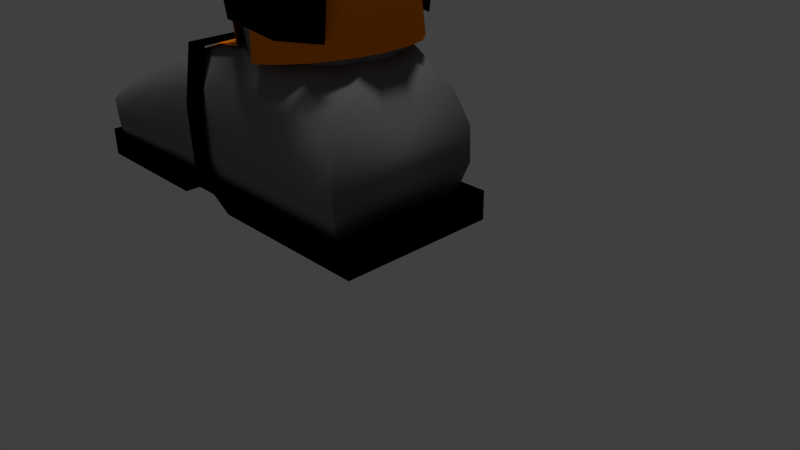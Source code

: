 # Source: SkiBoot_1.blend  (saved by Blender 2.69.0; exported with 4.5.12 LTS)
import bpy
from mathutils import Matrix  # noqa: F401  (used for matrix-valued properties, if any)

bpy.ops.wm.read_factory_settings(use_empty=True)
scene = bpy.context.scene
scene.name = 'Scene'

# ---- collections
col_collection_1 = bpy.data.collections.new('Collection 1'); scene.collection.children.link(col_collection_1)
col_collection_1.hide_render = True
col_collection_1.hide_viewport = True
col_collection_2 = bpy.data.collections.new('Collection 2'); scene.collection.children.link(col_collection_2)

# ---- materials (node trees are filled in below, after node groups)
mat_orange_001 = bpy.data.materials.new('Orange.001')
mat_orange_001.alpha_threshold = 0.0
mat_orange_001.use_transparent_shadow = False
mat_orange_001.diffuse_color = (1.0, 0.2429, 0.0, 1.0)
mat_orange_001.roughness = 0.5
mat_orange_001.specular_intensity = 0.0
mat_orange_001.line_color = (0.0, 0.0, 0.0, 1.0)
mat_black_000 = bpy.data.materials.new('Black.000')
mat_black_000.alpha_threshold = 0.0
mat_black_000.use_transparent_shadow = False
mat_black_000.diffuse_color = (0.0, 0.0, 0.0, 1.0)
mat_black_000.roughness = 0.5
mat_black_000.specular_intensity = 0.0
mat_black_000.line_color = (0.0, 0.0, 0.0, 1.0)
mat_grey_001 = bpy.data.materials.new('Grey.001')
mat_grey_001.alpha_threshold = 0.0
mat_grey_001.use_transparent_shadow = False
mat_grey_001.diffuse_color = (0.1945, 0.1931, 0.196, 1.0)
mat_grey_001.roughness = 0.5
mat_grey_001.specular_intensity = 0.0
mat_grey_001.line_color = (0.0, 0.0, 0.0, 1.0)

# ---- material node trees

# ---- world
world_world = bpy.data.worlds.new('World'); scene.world = world_world
world_world.color = (0.05088, 0.05088, 0.05088)
world_world.use_sun_shadow = False
world_world.sun_shadow_jitter_overblur = 0.0
world_world.cycles.sampling_method = 'MANUAL'
world_world.cycles.sample_map_resolution = 256

# ---- cameras
cam_camera = bpy.data.cameras.new('Camera')
cam_camera.clip_end = 100.0
cam_camera.lens = 35.0
cam_camera.sensor_width = 32.0
cam_camera.sensor_height = 18.0
cam_camera.ortho_scale = 7.314
cam_camera.dof.focus_distance = 0.0
cam_camera.dof.aperture_fstop = 128.0

# ---- lights
light_lamp = bpy.data.lights.new('Lamp', 'POINT')
light_lamp.transmission_factor = 0.0
light_lamp.cutoff_distance = 30.0
light_lamp.energy = 100.0
light_lamp.shadow_buffer_clip_start = 1.001
light_lamp.shadow_soft_size = 0.1
light_lamp.shadow_maximum_resolution = 0.006
light_lamp.use_absolute_resolution = True
light_lamp.cycles.use_multiple_importance_sampling = False
light_sun = bpy.data.lights.new('Sun', 'SUN')
light_sun.transmission_factor = 0.0
light_sun.angle = 0.1993
light_sun.energy = 1.0
light_sun.shadow_buffer_clip_start = 0.5
light_sun.shadow_soft_size = 0.1
light_sun.shadow_cascade_max_distance = 1000.0
light_sun.cycles.use_multiple_importance_sampling = False

# ---- meshes
me_plane = bpy.data.meshes.new('Plane')
me_plane.from_pydata([(-1.225, -0.9529, 1.68), (-1.193, 0.9251, 1.67), (0.09238, -1.017, -0.5805), (-0.05314, -1.017, -0.6386), (-0.387, -1.017, -0.6451), (-1.038, -1.017, -0.5935), (0.09901, 0.8867, -0.5009), (-0.04652, 0.8867, -0.5589), (-0.3804, 0.8867, -0.5654), (-1.026, 0.8867, -0.4728), (-1.262, 0.6667, 1.987), (-1.275, 0.3333, 2.188), (-1.271, -2.98e-08, 2.235), (-1.275, -0.3333, 2.188), (-1.26, -0.6667, 1.986), (-1.032, -0.8187, -0.3725), (-1.035, -0.3333, -0.0649), (-1.035, 2.98e-08, -0.03261), (-1.032, 0.3333, -0.06576), (-1.028, 0.6553, -0.3235), (-0.3547, -0.8187, -0.2571), (-0.3333, -0.3333, 0.0009855), (-0.3316, 2.98e-08, 0.02113), (-0.3389, 0.3333, -0.06684), (-0.3527, 0.6553, -0.2329), (-0.021, -0.8187, -0.2524), (-2.98e-08, -0.3333, 0.0), (0.002616, 2.98e-08, 0.03143), (-2.98e-08, 0.3333, 0.0), (-0.0123, 0.6553, -0.1478), (0.2031, -0.8187, -0.2918), (0.3146, -0.3333, 0.005809), (0.3345, 2.98e-08, 0.01457), (0.3104, 0.3333, -0.04468), (0.2087, 0.6553, -0.2244), (-1.081, -0.9913, 0.3905), (-1.091, 0.9022, 0.4678), (-1.107, -0.7577, 0.6681), (-1.092, -0.3333, 0.847), (-1.091, 5.871e-09, 0.8658), (-1.106, 0.3333, 0.8511), (-1.102, 0.6599, 0.7015), (-1.026, -1.012, -0.2212), (-1.033, 0.8898, -0.2868), (-1.042, -0.8065, -0.1664), (-1.067, -0.3333, 0.1234), (-1.069, 2.503e-08, 0.1537), (-1.063, 0.3333, 0.122), (-1.035, 0.6562, -0.1146), (-1.127, -0.9775, 0.8543), (-1.123, 0.9104, 0.9005), (-1.156, -0.7248, 1.142), (-1.152, -0.3333, 1.329), (-1.15, -7.01e-09, 1.358), (-1.152, 0.3333, 1.329), (-1.146, 0.6623, 1.162)], [], [(48, 19, 9, 43), (19, 24, 8, 9), (24, 29, 7, 8), (29, 34, 6, 7), (42, 5, 15, 44), (44, 15, 16, 45), (45, 16, 17, 46), (46, 17, 18, 47), (47, 18, 19, 48), (5, 4, 20, 15), (15, 20, 21, 16), (16, 21, 22, 17), (17, 22, 23, 18), (18, 23, 24, 19), (4, 3, 25, 20), (20, 25, 26, 21), (21, 26, 27, 22), (22, 27, 28, 23), (23, 28, 29, 24), (3, 2, 30, 25), (25, 30, 31, 26), (26, 31, 32, 27), (27, 32, 33, 28), (28, 33, 34, 29), (55, 41, 36, 50), (49, 35, 37, 51), (51, 37, 38, 52), (52, 38, 39, 53), (53, 39, 40, 54), (54, 40, 41, 55), (41, 48, 43, 36), (35, 42, 44, 37), (37, 44, 45, 38), (38, 45, 46, 39), (39, 46, 47, 40), (40, 47, 48, 41), (10, 55, 50, 1), (0, 49, 51, 14), (14, 51, 52, 13), (13, 52, 53, 12), (12, 53, 54, 11), (11, 54, 55, 10)])
me_plane.polygons.foreach_set('use_smooth', [True] * 42)
me_plane.materials.append(mat_orange_001)
me_plane.use_remesh_preserve_volume = False
me_plane.use_remesh_preserve_attributes = False
me_plane.use_mirror_vertex_groups = False
me_plane.update()
me_cube_006 = bpy.data.meshes.new('Cube.006')
me_cube_006.from_pydata([(-26.57, -0.3543, -1.0), (-23.95, 0.5044, -1.0), (-21.95, 0.5044, -1.0), (-27.57, -0.3543, -1.0), (-26.57, -0.3543, 1.0), (-23.95, 0.5044, 1.0), (-21.95, 0.5044, 1.0), (-27.57, -0.3543, 1.0), (-21.99, -0.4203, 1.0), (-4.365, -0.2985, 1.0), (-0.4213, 2.98e-08, 1.0), (-3.182, 0.3333, 1.0), (-5.965, 0.3838, 1.0), (-7.219, 0.3838, -1.0), (-4.435, 0.3333, -1.0), (-0.4213, -2.98e-08, -1.0), (-5.439, -0.2985, -1.0), (-21.99, -0.4203, -1.0), (-2.58, 0.3838, 1.0), (-1.182, 0.3333, 1.0), (1.579, -2.98e-08, 1.0), (-2.365, -0.2985, 1.0), (-21.97, -0.4565, 1.0), (-21.97, -0.4565, -1.0), (-3.439, -0.2985, -1.0), (1.579, 2.98e-08, -1.0), (-2.435, 0.3333, -1.0), (-3.833, 0.3838, -1.0), (-18.3, 0.5243, 1.0), (-16.3, 0.5243, -1.0), (-18.3, 0.5243, -1.0), (-16.3, 0.5243, 1.0), (-13.0, -0.4267, 1.0), (-13.55, -0.4267, -1.0), (-11.98, -0.4446, 1.0), (-12.53, -0.4446, -1.0)], [], [(28, 5, 1, 30), (5, 6, 2, 1), (22, 7, 3, 23), (7, 4, 0, 3), (30, 1, 2, 29), (31, 6, 5, 28), (4, 8, 17, 0), (32, 9, 16, 33), (9, 10, 15, 16), (10, 11, 14, 15), (11, 12, 13, 14), (31, 18, 27, 29), (18, 19, 26, 27), (19, 20, 25, 26), (20, 21, 24, 25), (34, 22, 23, 35), (0, 17, 23, 3), (33, 16, 24, 35), (16, 15, 25, 24), (15, 14, 26, 25), (14, 13, 27, 26), (7, 22, 8, 4), (34, 21, 9, 32), (21, 20, 10, 9), (20, 19, 11, 10), (19, 18, 12, 11), (12, 28, 30, 13), (13, 30, 29, 27), (18, 31, 28, 12), (6, 31, 29, 2), (8, 32, 33, 17), (21, 34, 35, 24), (17, 33, 35, 23), (22, 34, 32, 8)])
me_cube_006.materials.append(mat_black_000)
me_cube_006.use_remesh_preserve_volume = False
me_cube_006.use_remesh_preserve_attributes = False
me_cube_006.use_mirror_vertex_groups = False
me_cube_006.update()
me_cylinder_006 = bpy.data.meshes.new('Cylinder.006')
me_cylinder_006.from_pydata([(0.0, 1.0, -1.0), (0.0, 1.0, 1.0), (0.342, 0.9397, -1.0), (0.342, 0.9397, 1.0), (0.6428, 0.766, -1.0), (0.6428, 0.766, 1.0), (0.866, 0.5, -1.0), (0.866, 0.5, 1.0), (0.9848, 0.1736, -1.0), (0.9848, 0.1736, 1.0), (0.9848, -0.1736, -1.0), (0.9848, -0.1736, 1.0), (0.866, -0.5, -1.0), (0.866, -0.5, 1.0), (0.6428, -0.766, -1.0), (0.6428, -0.766, 1.0), (0.342, -0.9397, -1.0), (0.342, -0.9397, 1.0), (1.51e-07, -1.0, -1.0), (1.51e-07, -1.0, 1.0), (0.2003, 1.0, 0.02804), (0.4508, 0.9216, 0.1754), (0.6428, 0.766, 0.191), (0.866, 0.5, 0.191), (0.9848, 0.1736, 0.191), (0.9848, -0.1736, 0.191), (0.866, -0.5, 0.191), (0.6428, -0.766, 0.191), (0.4508, -0.9216, 0.1754), (0.2003, -1.0, 0.06657), (0.4508, 0.9216, -0.212), (0.6428, 0.766, -0.204), (0.866, 0.5, -0.204), (0.9848, 0.1736, -0.204), (0.9848, -0.1736, -0.204), (0.866, -0.5, -0.204), (0.6428, -0.766, -0.204), (0.4508, -0.9216, -0.212), (0.2003, -1.0, -0.1229), (0.2003, 1.0, -0.0844)], [], [(20, 1, 3, 21), (21, 3, 5, 22), (22, 5, 7, 23), (23, 7, 9, 24), (24, 9, 11, 25), (25, 11, 13, 26), (26, 13, 15, 27), (27, 15, 17, 28), (28, 17, 19, 29), (39, 20, 21, 30), (30, 21, 22, 31), (31, 22, 23, 32), (32, 23, 24, 33), (33, 24, 25, 34), (34, 25, 26, 35), (35, 26, 27, 36), (36, 27, 28, 37), (37, 28, 29, 38), (0, 39, 30, 2), (2, 30, 31, 4), (4, 31, 32, 6), (6, 32, 33, 8), (8, 33, 34, 10), (10, 34, 35, 12), (12, 35, 36, 14), (14, 36, 37, 16), (16, 37, 38, 18)])
me_cylinder_006.polygons.foreach_set('use_smooth', [True] * 27)
me_cylinder_006.materials.append(mat_orange_001)
me_cylinder_006.use_remesh_preserve_volume = False
me_cylinder_006.use_remesh_preserve_attributes = False
me_cylinder_006.use_mirror_vertex_groups = False
me_cylinder_006.update()
me_cylinder_004 = bpy.data.meshes.new('Cylinder.004')
me_cylinder_004.from_pydata([(0.0, 1.0, -1.0), (7.655e-09, 1.089, 1.0), (0.342, 0.9397, -1.0), (0.3724, 1.023, 1.0), (0.6428, 0.766, -1.0), (0.6999, 0.8342, 1.0), (0.866, 0.5, -1.0), (0.943, 0.5445, 1.0), (0.9848, 0.1736, -1.0), (1.072, 0.1891, 1.0), (0.9848, -0.1736, -1.0), (1.072, -0.1891, 1.0), (0.866, -0.5, -1.0), (0.943, -0.5445, 1.0), (0.6428, -0.766, -1.0), (0.6999, -0.8342, 1.0), (0.342, -0.9397, -1.0), (0.3724, -1.023, 1.0), (1.51e-07, -1.0, -1.0), (1.721e-07, -1.089, 1.0), (-0.342, -0.9397, -1.0), (-0.3724, -1.023, 1.0), (-0.6428, -0.766, -1.0), (-0.6999, -0.8342, 1.0), (-0.866, -0.5, -1.0), (-0.943, -0.5445, 1.0), (-0.9848, -0.1736, -1.0), (-1.072, -0.1891, 1.0), (-0.9848, 0.1736, -1.0), (-1.072, 0.1891, 1.0), (-0.866, 0.5, -1.0), (-0.943, 0.5445, 1.0), (-0.6428, 0.766, -1.0), (-0.6999, 0.8342, 1.0), (-0.342, 0.9397, -1.0), (-0.3724, 1.023, 1.0), (9.524e-09, 1.111, 0.7059), (0.3799, 1.044, 0.7059), (0.7139, 0.8508, 0.7059), (0.9618, 0.5553, 0.7059), (1.094, 0.1929, 0.7059), (1.094, -0.1929, 0.7059), (0.9618, -0.5553, 0.7059), (0.7139, -0.8508, 0.7059), (0.3799, -1.044, 0.7059), (1.772e-07, -1.111, 0.7059), (-0.3799, -1.044, 0.7059), (-0.7139, -0.8508, 0.7059), (-0.9618, -0.5553, 0.7059), (-1.094, -0.1929, 0.7059), (-1.094, 0.1929, 0.7059), (-0.9618, 0.5553, 0.7059), (-0.7139, 0.8508, 0.7059), (-0.3799, 1.044, 0.7059), (0.0, 0.792, -0.9865), (7.655e-09, 0.8811, 0.9847), (0.2709, 0.7443, -0.9865), (0.3013, 0.8279, 0.9847), (0.5091, 0.6067, -0.9865), (0.5663, 0.6749, 0.9847), (0.6859, 0.396, -0.9865), (0.763, 0.4405, 0.9847), (0.78, 0.1375, -0.9865), (0.8677, 0.153, 0.9847), (0.78, -0.1375, -0.9865), (0.8677, -0.153, 0.9847), (0.6859, -0.396, -0.9865), (0.763, -0.4405, 0.9847), (0.5091, -0.6067, -0.9865), (0.5663, -0.6749, 0.9847), (0.2709, -0.7443, -0.9865), (0.3013, -0.8279, 0.9847), (1.51e-07, -0.792, -0.9865), (1.721e-07, -0.8811, 0.9847), (-0.2709, -0.7443, -0.9865), (-0.3013, -0.8279, 0.9847), (-0.5091, -0.6067, -0.9865), (-0.5663, -0.6749, 0.9847), (-0.6859, -0.396, -0.9865), (-0.763, -0.4405, 0.9847), (-0.78, -0.1375, -0.9865), (-0.8677, -0.153, 0.9847), (-0.78, 0.1375, -0.9865), (-0.8677, 0.153, 0.9847), (-0.6859, 0.396, -0.9865), (-0.763, 0.4405, 0.9847), (-0.5091, 0.6067, -0.9865), (-0.5663, 0.6749, 0.9847), (-0.2709, 0.7443, -0.9865), (-0.3013, 0.8279, 0.9847), (9.524e-09, 0.9022, 0.705), (0.3086, 0.8478, 0.705), (0.5799, 0.6911, 0.705), (0.7814, 0.4511, 0.705), (0.8885, 0.1567, 0.705), (0.8885, -0.1567, 0.705), (0.7814, -0.4511, 0.705), (0.5799, -0.6911, 0.705), (0.3086, -0.8478, 0.705), (1.772e-07, -0.9022, 0.705), (-0.3086, -0.8478, 0.705), (-0.5799, -0.6911, 0.705), (-0.7814, -0.4511, 0.705), (-0.8885, -0.1567, 0.705), (-0.8885, 0.1567, 0.705), (-0.7814, 0.4511, 0.705), (-0.5799, 0.6911, 0.705), (-0.3086, 0.8478, 0.705)], [], [(36, 1, 3, 37), (37, 3, 5, 38), (38, 5, 7, 39), (39, 7, 9, 40), (40, 9, 11, 41), (41, 11, 13, 42), (42, 13, 15, 43), (43, 15, 17, 44), (44, 17, 19, 45), (45, 19, 21, 46), (46, 21, 23, 47), (47, 23, 25, 48), (48, 25, 27, 49), (49, 27, 29, 50), (50, 29, 31, 51), (51, 31, 33, 52), (52, 33, 35, 53), (53, 35, 1, 36), (0, 36, 37, 2), (2, 37, 38, 4), (4, 38, 39, 6), (6, 39, 40, 8), (8, 40, 41, 10), (10, 41, 42, 12), (12, 42, 43, 14), (14, 43, 44, 16), (16, 44, 45, 18), (18, 45, 46, 20), (20, 46, 47, 22), (22, 47, 48, 24), (24, 48, 49, 26), (26, 49, 50, 28), (28, 50, 51, 30), (30, 51, 52, 32), (32, 52, 53, 34), (34, 53, 36, 0), (91, 57, 55, 90), (92, 59, 57, 91), (93, 61, 59, 92), (94, 63, 61, 93), (95, 65, 63, 94), (96, 67, 65, 95), (97, 69, 67, 96), (98, 71, 69, 97), (99, 73, 71, 98), (100, 75, 73, 99), (101, 77, 75, 100), (102, 79, 77, 101), (103, 81, 79, 102), (104, 83, 81, 103), (105, 85, 83, 104), (106, 87, 85, 105), (107, 89, 87, 106), (90, 55, 89, 107), (56, 91, 90, 54), (58, 92, 91, 56), (60, 93, 92, 58), (62, 94, 93, 60), (64, 95, 94, 62), (66, 96, 95, 64), (68, 97, 96, 66), (70, 98, 97, 68), (72, 99, 98, 70), (74, 100, 99, 72), (76, 101, 100, 74), (78, 102, 101, 76), (80, 103, 102, 78), (82, 104, 103, 80), (84, 105, 104, 82), (86, 106, 105, 84), (88, 107, 106, 86), (54, 90, 107, 88), (0, 2, 56, 54), (3, 1, 55, 57), (2, 4, 58, 56), (5, 3, 57, 59), (4, 6, 60, 58), (7, 5, 59, 61), (6, 8, 62, 60), (9, 7, 61, 63), (8, 10, 64, 62), (11, 9, 63, 65), (10, 12, 66, 64), (13, 11, 65, 67), (12, 14, 68, 66), (15, 13, 67, 69), (14, 16, 70, 68), (17, 15, 69, 71), (16, 18, 72, 70), (19, 17, 71, 73), (18, 20, 74, 72), (21, 19, 73, 75), (20, 22, 76, 74), (23, 21, 75, 77), (22, 24, 78, 76), (25, 23, 77, 79), (24, 26, 80, 78), (27, 25, 79, 81), (26, 28, 82, 80), (29, 27, 81, 83), (28, 30, 84, 82), (31, 29, 83, 85), (30, 32, 86, 84), (33, 31, 85, 87), (32, 34, 88, 86), (35, 33, 87, 89), (34, 0, 54, 88), (1, 35, 89, 55)])
me_cylinder_004.polygons.foreach_set('use_smooth', [True] * 108)
me_cylinder_004.materials.append(mat_grey_001)
me_cylinder_004.use_remesh_preserve_volume = False
me_cylinder_004.use_remesh_preserve_attributes = False
me_cylinder_004.use_mirror_vertex_groups = False
me_cylinder_004.update()
me_cube_003 = bpy.data.meshes.new('Cube.003')
me_cube_003.from_pydata([(-1.0, -1.0, -1.0), (-1.0, 1.0, -1.0), (1.0, 1.0, -1.0), (1.0, -1.0, -1.0), (-1.0, -1.0, 1.58), (-1.0, 1.0, 1.58), (1.0, 1.0, 1.58), (1.0, -1.0, 1.58), (-1.0, -0.869, 1.553), (-1.0, -0.869, -1.0), (1.0, -0.869, 1.58), (1.0, -0.869, -1.0), (-1.0, 0.8659, 1.553), (1.0, 0.8659, -1.0), (-1.0, 0.8659, -1.0), (1.0, 0.8659, 1.58), (0.8694, 1.0, 1.58), (0.8694, 1.0, -1.0), (0.8694, -1.0, 1.58), (0.8694, -1.0, -1.0), (0.8694, -0.869, -1.0), (0.8694, -0.869, 1.0), (0.8694, 0.8659, -1.0), (0.8694, 0.8659, 1.0), (-0.8982, 1.0, -1.0), (-0.8982, -1.0, 1.58), (-0.8982, -0.869, 1.0), (-0.8982, 0.8659, 1.0), (-0.8982, 1.0, 1.58), (-0.8982, -1.0, -1.0), (-0.8982, -0.869, -1.0), (-0.8982, 0.8659, -1.0), (0.1095, 1.0, -1.0), (0.1095, -1.0, 1.58), (0.1095, -0.869, 1.0), (0.1095, 0.8659, 1.0), (0.1095, 1.0, 1.58), (0.1095, -1.0, -1.0), (0.1095, -0.869, -1.0), (0.1095, 0.8659, -1.0), (-0.2709, 1.0, -1.0), (-0.2709, -1.0, 1.58), (-0.2709, -0.869, 1.0), (-0.2709, 0.8659, 1.0), (-0.2709, 1.0, 1.58), (-0.2709, -1.0, -1.0), (-0.2709, -0.869, -1.0), (-0.2709, 0.8659, -1.0), (-0.1342, 1.0, 0.2609), (-0.007391, 1.0, 0.2609), (-0.1342, -1.0, 1.58), (-0.007391, -1.0, 1.58), (-0.1342, -0.869, 1.0), (-0.007391, -0.869, 1.0), (-0.1342, 0.8659, 1.0), (-0.007391, 0.8659, 1.0), (-0.1342, 1.0, 1.58), (-0.007391, 1.0, 1.58), (-0.1342, -1.0, 0.2609), (-0.007391, -1.0, 0.2609), (-0.1342, -0.869, 0.2609), (-0.007391, -0.869, 0.2609), (-0.1342, 0.8659, 0.2609), (-0.007391, 0.8659, 0.2609), (-0.1364, -1.01, 0.7208), (-0.1364, 0.9967, 0.3828), (0.004735, 0.9967, 0.3828), (0.004735, -1.01, 0.7208), (-0.1364, -1.01, 0.2668), (-0.1364, 0.9967, -0.07126), (0.004735, 0.9967, -0.07126), (0.004735, -1.01, 0.2668), (-0.1364, -1.034, 7.151), (-0.1364, -0.9126, 12.13), (-0.1364, -0.02541, 12.14), (-0.1364, 0.9578, 12.1), (-0.1364, 0.9986, 7.697), (-0.1364, 0.9986, 8.151), (-0.1364, 0.9578, 12.56), (-0.1364, -0.02541, 12.59), (-0.1364, -0.9126, 12.58), (-0.1364, -1.034, 7.605), (0.004735, 0.9986, 7.697), (0.004735, 0.9578, 12.72), (0.004735, -0.02541, 12.83), (0.004735, -0.9126, 12.68), (0.004735, -1.034, 7.151), (0.004735, -1.034, 7.605), (0.004735, -0.9126, 13.13), (0.004735, -0.02541, 13.29), (0.004735, 0.9578, 13.18), (0.004735, 0.9986, 8.151)], [], [(12, 5, 1, 14), (16, 6, 2, 17), (10, 7, 3, 11), (25, 4, 0, 29), (22, 17, 2, 13), (27, 28, 5, 12), (4, 8, 9, 0), (15, 10, 11, 13), (19, 20, 11, 3), (25, 26, 8, 4), (8, 12, 14, 9), (20, 22, 13, 11), (26, 27, 12, 8), (6, 15, 13, 2), (36, 16, 17, 32), (7, 18, 19, 3), (39, 32, 17, 22), (15, 6, 16, 23), (37, 38, 20, 19), (7, 10, 21, 18), (38, 39, 22, 20), (10, 15, 23, 21), (41, 25, 29, 45), (43, 44, 28, 27), (41, 42, 26, 25), (42, 43, 27, 26), (5, 28, 24, 1), (14, 1, 24, 31), (0, 9, 30, 29), (9, 14, 31, 30), (57, 36, 32, 49), (63, 49, 32, 39), (59, 61, 38, 37), (61, 63, 39, 38), (18, 33, 37, 19), (23, 16, 36, 35), (18, 21, 34, 33), (21, 23, 35, 34), (50, 41, 45, 58), (54, 56, 44, 43), (50, 52, 42, 41), (52, 54, 43, 42), (28, 44, 40, 24), (31, 24, 40, 47), (29, 30, 46, 45), (30, 31, 47, 46), (44, 56, 48, 40), (56, 57, 49, 48), (47, 40, 48, 62), (62, 48, 49, 63), (45, 46, 60, 58), (58, 60, 61, 59), (46, 47, 62, 60), (60, 62, 63, 61), (33, 51, 59, 37), (51, 50, 58, 59), (35, 36, 57, 55), (55, 57, 56, 54), (33, 34, 53, 51), (51, 53, 52, 50), (34, 35, 55, 53), (53, 55, 54, 52), (76, 69, 65, 77), (69, 70, 66, 65), (86, 71, 67, 87), (71, 68, 64, 67), (77, 65, 66, 91), (82, 70, 69, 76), (68, 72, 81, 64), (72, 73, 80, 81), (73, 74, 79, 80), (74, 75, 78, 79), (75, 76, 77, 78), (70, 82, 91, 66), (82, 83, 90, 91), (83, 84, 89, 90), (84, 85, 88, 89), (85, 86, 87, 88), (64, 81, 87, 67), (81, 80, 88, 87), (80, 79, 89, 88), (79, 78, 90, 89), (78, 77, 91, 90), (71, 86, 72, 68), (86, 85, 73, 72), (85, 84, 74, 73), (84, 83, 75, 74), (83, 82, 76, 75)])
me_cube_003.polygons.foreach_set('use_smooth', [True] * 88)
me_cube_003.materials.append(mat_black_000)
me_cube_003.use_remesh_preserve_volume = False
me_cube_003.use_remesh_preserve_attributes = False
me_cube_003.use_mirror_vertex_groups = False
me_cube_003.update()
me_cube_002 = bpy.data.meshes.new('Cube.002')
me_cube_002.from_pydata([(-0.9711, -1.0, -1.0), (-0.9711, 1.0, -1.0), (0.9105, 1.0, -1.0), (0.9105, -1.0, -1.0), (-1.0, -1.0, -0.1657), (-1.0, 1.0, -0.1657), (0.8414, 0.2793, 1.0), (0.8414, -0.2998, 1.0), (-0.6496, 1.0, 0.3092), (-0.2716, 1.0, 0.6899), (0.1064, 1.039, 1.0), (0.4845, 1.0, 1.0), (0.5707, 1.0, -1.0), (0.1707, 1.0, -1.0), (-0.2293, 1.0, -1.0), (-0.6293, 1.0, -1.0), (0.4845, -1.0, 1.0), (0.1064, -0.9231, 1.0), (-0.2716, -1.0, 0.6899), (-0.6496, -1.0, 0.3092), (-0.6293, -1.0, -1.0), (-0.2293, -1.0, -1.0), (0.1707, -1.0, -1.0), (0.5707, -1.0, -1.0), (-1.0, -1.128, -0.7725), (-1.018, -1.128, -0.5451), (-1.025, -1.128, -0.3176), (-1.025, 1.128, -0.3176), (-1.018, 1.128, -0.5451), (-1.0, 1.128, -0.7725), (0.9177, 0.9428, 0.5), (0.9664, 1.128, 0.0), (0.9726, 1.128, -0.5), (0.9177, -0.9804, 0.5), (0.9664, -1.128, 0.0), (0.9726, -1.128, -0.5), (-0.6446, 1.128, -0.01809), (-0.6395, 1.128, -0.3454), (-0.6344, 1.128, -0.6727), (-0.261, 1.128, 0.2674), (-0.2505, 1.128, -0.1551), (-0.2399, 1.128, -0.5775), (0.1225, 1.128, 0.5), (0.1386, 1.128, 0.0), (0.1546, 1.128, -0.5), (0.506, 1.128, 0.5), (0.5276, 1.128, 0.0), (0.5491, 1.128, -0.5), (0.506, -1.128, 0.5), (0.5276, -1.128, 0.0), (0.5491, -1.128, -0.5), (0.1225, -1.128, 0.5), (0.1386, -1.128, 0.0), (0.1546, -1.128, -0.5), (-0.261, -1.128, 0.2674), (-0.2505, -1.128, -0.1551), (-0.2399, -1.128, -0.5775), (-0.6446, -1.128, -0.01809), (-0.6395, -1.128, -0.3454), (-0.6344, -1.128, -0.6727), (-0.9772, 1.0, -1.0), (-0.9526, -1.0, -0.06667), (-0.9526, 1.0, -0.06667), (-0.9772, -1.0, -1.0), (-0.9781, -1.128, -0.2991), (-0.9778, -1.128, -0.5328), (-0.9775, -1.128, -0.7664), (-0.9781, 1.128, -0.2991), (-0.9778, 1.128, -0.5328), (-0.9775, 1.128, -0.7664), (0.6841, 0.8006, 1.0), (0.7608, -1.0, -1.0), (0.7608, 1.0, -1.0), (0.6841, -0.8157, 1.0), (0.7363, 1.092, 0.5), (0.773, 1.128, 0.0), (0.786, 1.128, -0.5), (0.7363, -1.095, 0.5), (0.773, -1.128, 0.0), (0.786, -1.128, -0.5)], [], [(24, 29, 1, 0), (76, 32, 2, 72), (32, 35, 3, 2), (66, 24, 0, 63), (71, 72, 2, 3), (61, 62, 5, 4), (69, 38, 15, 60), (38, 41, 14, 15), (41, 44, 13, 14), (44, 47, 12, 13), (79, 50, 23, 71), (50, 53, 22, 23), (53, 56, 21, 22), (56, 59, 20, 21), (63, 60, 15, 20), (20, 15, 14, 21), (21, 14, 13, 22), (22, 13, 12, 23), (73, 70, 11, 16), (16, 11, 10, 17), (17, 10, 9, 18), (18, 9, 8, 19), (4, 5, 27, 26), (26, 27, 28, 25), (25, 28, 29, 24), (70, 6, 30, 74), (74, 30, 31, 75), (75, 31, 32, 76), (6, 7, 33, 30), (30, 33, 34, 31), (31, 34, 35, 32), (61, 4, 26, 64), (64, 26, 25, 65), (65, 25, 24, 66), (62, 8, 36, 67), (67, 36, 37, 68), (68, 37, 38, 69), (8, 9, 39, 36), (36, 39, 40, 37), (37, 40, 41, 38), (9, 10, 42, 39), (39, 42, 43, 40), (40, 43, 44, 41), (10, 11, 45, 42), (42, 45, 46, 43), (43, 46, 47, 44), (73, 16, 48, 77), (77, 48, 49, 78), (78, 49, 50, 79), (16, 17, 51, 48), (48, 51, 52, 49), (49, 52, 53, 50), (17, 18, 54, 51), (51, 54, 55, 52), (52, 55, 56, 53), (18, 19, 57, 54), (54, 57, 58, 55), (55, 58, 59, 56), (59, 66, 63, 20), (19, 8, 62, 61), (29, 69, 60, 1), (0, 1, 60, 63), (19, 61, 64, 57), (57, 64, 65, 58), (58, 65, 66, 59), (5, 62, 67, 27), (27, 67, 68, 28), (28, 68, 69, 29), (47, 76, 72, 12), (23, 12, 72, 71), (35, 79, 71, 3), (7, 6, 70, 73), (11, 70, 74, 45), (45, 74, 75, 46), (46, 75, 76, 47), (7, 73, 77, 33), (33, 77, 78, 34), (34, 78, 79, 35)])
me_cube_002.polygons.foreach_set('use_smooth', [True] * 78)
me_cube_002.materials.append(mat_grey_001)
me_cube_002.use_remesh_preserve_volume = False
me_cube_002.use_remesh_preserve_attributes = False
me_cube_002.use_mirror_vertex_groups = False
me_cube_002.update()
me_cube_008 = bpy.data.meshes.new('Cube.008')
me_cube_008.from_pydata([(-24.86, -0.2785, -1.068), (-23.95, 0.3698, -1.0), (-21.95, 0.3698, -1.0), (-25.86, -0.2785, -1.068), (-24.86, -0.2785, 0.9319), (-23.95, 0.3698, 1.0), (-21.95, 0.3698, 1.0), (-25.86, -0.2785, 0.9319), (-21.99, -0.3996, 1.0), (-4.365, -0.2985, 1.0), (-0.4213, 2.98e-08, 1.0), (-3.182, 0.274, 1.0), (-5.965, 0.3245, 1.0), (-7.219, 0.3838, -1.0), (-6.147, 0.3333, -0.932), (-2.133, -2.98e-08, -0.932), (-7.151, -0.2985, -0.932), (-21.99, -0.3996, -1.0), (-4.427, 0.3838, 1.073), (-3.029, 0.3333, 1.073), (1.579, -2.98e-08, 1.0), (-2.365, -0.2985, 1.0), (-21.97, -0.4358, 1.0), (-21.97, -0.4358, -1.0), (-5.151, -0.2985, -0.932), (-0.1333, 2.98e-08, -0.932), (-4.147, 0.3333, -0.932), (-5.512, 0.3838, -0.9333), (-18.3, 0.4954, 1.0), (-16.3, 0.4954, -1.0), (-18.3, 0.4954, -1.0), (-16.3, 0.4954, 1.0), (-13.0, -0.4267, 1.0), (-13.55, -0.4267, -1.0), (-11.98, -0.4446, 1.0), (-12.53, -0.4446, -1.0)], [], [(28, 5, 1, 30), (5, 6, 2, 1), (22, 7, 3, 23), (7, 4, 0, 3), (30, 1, 2, 29), (31, 6, 5, 28), (4, 8, 17, 0), (32, 9, 16, 33), (9, 10, 15, 16), (10, 11, 14, 15), (11, 12, 13, 14), (31, 18, 27, 29), (18, 19, 26, 27), (19, 20, 25, 26), (20, 21, 24, 25), (34, 22, 23, 35), (0, 17, 23, 3), (33, 16, 24, 35), (16, 15, 25, 24), (15, 14, 26, 25), (14, 13, 27, 26), (7, 22, 8, 4), (34, 21, 9, 32), (21, 20, 10, 9), (20, 19, 11, 10), (19, 18, 12, 11), (12, 28, 30, 13), (13, 30, 29, 27), (18, 31, 28, 12), (6, 31, 29, 2), (8, 32, 33, 17), (21, 34, 35, 24), (17, 33, 35, 23), (22, 34, 32, 8)])
me_cube_008.materials.append(mat_black_000)
me_cube_008.use_remesh_preserve_volume = False
me_cube_008.use_remesh_preserve_attributes = False
me_cube_008.use_mirror_vertex_groups = False
me_cube_008.update()

# ---- objects
ob_lamp = bpy.data.objects.new('Lamp', light_lamp)
ob_camera = bpy.data.objects.new('Camera', cam_camera)
ob_plane = bpy.data.objects.new('Plane', me_plane)
ob_cube = bpy.data.objects.new('Cube', me_cube_006)
ob_sun = bpy.data.objects.new('Sun', light_sun)
ob_cylinder = bpy.data.objects.new('Cylinder', me_cylinder_006)
ob_cylinder_001 = bpy.data.objects.new('Cylinder.001', me_cylinder_004)
ob_cube_002 = bpy.data.objects.new('Cube.002', me_cube_003)
ob_cube_001 = bpy.data.objects.new('Cube.001', me_cube_002)
ob_cube_003 = bpy.data.objects.new('Cube.003', me_cube_008)

# ---- transforms, parenting, visibility, modifiers, constraints
ob_lamp.location = (-4.732, 1.005, 9.619)
ob_lamp.rotation_euler = (0.6503, 0.05522, 1.866)
ob_lamp.lock_rotations_4d = False
ob_lamp.empty_display_type = 'ARROWS'
ob_lamp.color = (0.0, 0.0, 0.0, 0.0)
ob_lamp.lineart.crease_threshold = 0.0
ob_camera.location = (7.481, -6.508, 5.344)
ob_camera.rotation_euler = (1.109, 0.01082, 0.8149)
ob_camera.lock_rotations_4d = False
ob_camera.empty_display_type = 'ARROWS'
ob_camera.color = (0.0, 0.0, 0.0, 0.0)
ob_camera.display_type = 'WIRE'
ob_camera.lineart.crease_threshold = 0.0
ob_plane.location = (-2.285, 0.1245, 4.582)
ob_plane.rotation_euler = (0.0, -1.73, 0.0)
ob_plane.scale = (2.001, 1.0, 1.038)
ob_plane.lineart.crease_threshold = 0.0
ob_cube.location = (-2.375, 0.03423, 4.759)
ob_cube.rotation_euler = (0.0, -0.1578, 0.0)
ob_cube.scale = (-0.07405, 2.444, 0.2847)
ob_cube.lineart.crease_threshold = 0.0
ob_sun.location = (-12.0, 0.4785, 9.018)
ob_sun.lineart.crease_threshold = 0.0
ob_cylinder.location = (-1.051, 0.1193, 4.052)
ob_cylinder.rotation_euler = (0.0, -0.1362, 0.0)
ob_cylinder.scale = (1.203, 1.164, 1.522)
ob_cylinder.lineart.crease_threshold = 0.0
_m = ob_cylinder.modifiers.new('Solidify', 'SOLIDIFY')
_m.thickness = 0.09704
_m.nonmanifold_thickness_mode = 'FIXED'
_m.nonmanifold_merge_threshold = 0.0003
ob_cylinder_001.location = (-1.063, 0.09654, 3.89)
ob_cylinder_001.rotation_euler = (0.0, -0.1498, 0.0)
ob_cylinder_001.scale = (1.003, 0.9574, 1.767)
ob_cylinder_001.lineart.crease_threshold = 0.0
ob_cube_002.location = (-2.011, 0.1006, 0.4897)
ob_cube_002.scale = (2.763, 1.145, 0.1601)
ob_cube_002.lineart.crease_threshold = 0.0
ob_cube_001.location = (-1.975, 0.1004, 1.568)
ob_cube_001.scale = (2.56, 1.0, 1.0)
ob_cube_001.lineart.crease_threshold = 0.0
ob_cube_003.location = (-2.2, 0.09082, 3.458)
ob_cube_003.rotation_euler = (0.0, 0.1264, 0.0)
ob_cube_003.scale = (-0.08957, 2.743, 0.2863)
ob_cube_003.lineart.crease_threshold = 0.0

# ---- collection membership
col_collection_1.objects.link(ob_lamp)
col_collection_1.objects.link(ob_camera)
col_collection_2.objects.link(ob_plane)
col_collection_2.objects.link(ob_cube)
col_collection_2.objects.link(ob_sun)
col_collection_2.objects.link(ob_cylinder)
col_collection_2.objects.link(ob_cylinder_001)
col_collection_2.objects.link(ob_cube_002)
col_collection_2.objects.link(ob_cube_001)
col_collection_2.objects.link(ob_cube_003)

# ---- scene / render settings (as saved in the file)
scene.camera = ob_camera
scene.frame_start = 1; scene.frame_end = 250; scene.frame_set(0)
scene.render.engine = 'BLENDER_EEVEE_NEXT'
scene.render.image_settings.compression = 90
scene.render.resolution_percentage = 50
scene.render.dither_intensity = 0.0
scene.cycles.use_denoising = False
scene.cycles.samples = 10
scene.cycles.sampling_pattern = 'TABULATED_SOBOL'
scene.cycles.light_sampling_threshold = 0.0
scene.cycles.use_adaptive_sampling = False
scene.cycles.use_light_tree = False
scene.cycles.blur_glossy = 0.0
scene.cycles.volume_bounces = 1
scene.cycles.pixel_filter_type = 'GAUSSIAN'
scene.cycles.sample_clamp_indirect = 0.0
scene.view_settings.view_transform = 'Standard'
bpy.context.view_layer.update()

